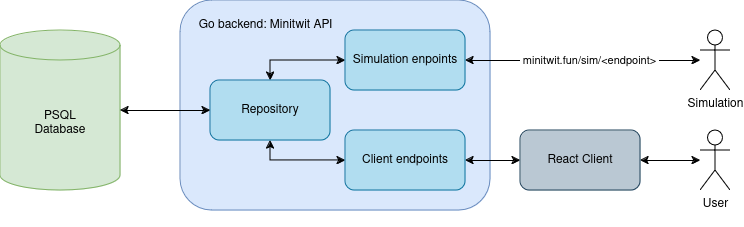

The diagram above was exported from draw.io. Its source (the exported page's mxGraphModel, read from the mxfile embedded in the PNG):
<mxGraphModel dx="989" dy="559" grid="1" gridSize="10" guides="1" tooltips="1" connect="1" arrows="1" fold="1" page="1" pageScale="1" pageWidth="850" pageHeight="1100" math="0" shadow="0">
  <root>
    <mxCell id="0" />
    <mxCell id="1" parent="0" />
    <mxCell id="E6LDjk4aAODTNbkmuT1G-15" value="" style="rounded=1;whiteSpace=wrap;html=1;fillColor=#dae8fc;strokeColor=#6c8ebf;" vertex="1" parent="1">
      <mxGeometry x="240" y="320" width="310" height="210" as="geometry" />
    </mxCell>
    <mxCell id="E6LDjk4aAODTNbkmuT1G-1" value="PSQL &lt;br&gt;Database" style="shape=cylinder3;whiteSpace=wrap;html=1;boundedLbl=1;backgroundOutline=1;size=15;fillColor=#d5e8d4;strokeColor=#82b366;" vertex="1" parent="1">
      <mxGeometry x="60" y="350" width="120" height="160" as="geometry" />
    </mxCell>
    <mxCell id="E6LDjk4aAODTNbkmuT1G-5" style="edgeStyle=orthogonalEdgeStyle;rounded=0;orthogonalLoop=1;jettySize=auto;html=1;startArrow=classic;startFill=1;" edge="1" parent="1" source="E6LDjk4aAODTNbkmuT1G-3" target="E6LDjk4aAODTNbkmuT1G-4">
      <mxGeometry relative="1" as="geometry" />
    </mxCell>
    <mxCell id="E6LDjk4aAODTNbkmuT1G-14" style="edgeStyle=orthogonalEdgeStyle;rounded=0;orthogonalLoop=1;jettySize=auto;html=1;entryX=1;entryY=0.5;entryDx=0;entryDy=0;startArrow=classic;startFill=1;" edge="1" parent="1" source="E6LDjk4aAODTNbkmuT1G-3" target="E6LDjk4aAODTNbkmuT1G-18">
      <mxGeometry relative="1" as="geometry">
        <mxPoint x="425" y="420" as="targetPoint" />
      </mxGeometry>
    </mxCell>
    <mxCell id="E6LDjk4aAODTNbkmuT1G-3" value="React Client" style="rounded=1;whiteSpace=wrap;html=1;fillColor=#bac8d3;strokeColor=#23445d;" vertex="1" parent="1">
      <mxGeometry x="580" y="450" width="120" height="60" as="geometry" />
    </mxCell>
    <mxCell id="E6LDjk4aAODTNbkmuT1G-4" value="User&lt;div&gt;&lt;br/&gt;&lt;/div&gt;" style="shape=umlActor;verticalLabelPosition=bottom;verticalAlign=top;html=1;outlineConnect=0;" vertex="1" parent="1">
      <mxGeometry x="760" y="450" width="30" height="60" as="geometry" />
    </mxCell>
    <mxCell id="E6LDjk4aAODTNbkmuT1G-10" style="edgeStyle=orthogonalEdgeStyle;rounded=0;orthogonalLoop=1;jettySize=auto;html=1;entryX=1;entryY=0.5;entryDx=0;entryDy=0;startArrow=classic;startFill=1;" edge="1" parent="1" source="E6LDjk4aAODTNbkmuT1G-9" target="E6LDjk4aAODTNbkmuT1G-17">
      <mxGeometry relative="1" as="geometry">
        <mxPoint x="425" y="320" as="targetPoint" />
      </mxGeometry>
    </mxCell>
    <mxCell id="E6LDjk4aAODTNbkmuT1G-12" value="&amp;nbsp;minitwit.fun/sim/&amp;lt;endpoint&amp;gt;&amp;nbsp; " style="edgeLabel;html=1;align=center;verticalAlign=middle;resizable=0;points=[];" vertex="1" connectable="0" parent="E6LDjk4aAODTNbkmuT1G-10">
      <mxGeometry x="-0.0542" relative="1" as="geometry">
        <mxPoint as="offset" />
      </mxGeometry>
    </mxCell>
    <mxCell id="E6LDjk4aAODTNbkmuT1G-9" value="Simulation" style="shape=umlActor;verticalLabelPosition=bottom;verticalAlign=top;html=1;outlineConnect=0;" vertex="1" parent="1">
      <mxGeometry x="760" y="350" width="30" height="60" as="geometry" />
    </mxCell>
    <mxCell id="E6LDjk4aAODTNbkmuT1G-16" value="Go backend: Minitwit API" style="text;html=1;align=center;verticalAlign=middle;resizable=0;points=[];autosize=1;strokeColor=none;fillColor=none;" vertex="1" parent="1">
      <mxGeometry x="245" y="330" width="160" height="30" as="geometry" />
    </mxCell>
    <mxCell id="E6LDjk4aAODTNbkmuT1G-29" style="edgeStyle=orthogonalEdgeStyle;rounded=0;orthogonalLoop=1;jettySize=auto;html=1;entryX=0.5;entryY=0;entryDx=0;entryDy=0;startArrow=classic;startFill=1;" edge="1" parent="1" source="E6LDjk4aAODTNbkmuT1G-17" target="E6LDjk4aAODTNbkmuT1G-19">
      <mxGeometry relative="1" as="geometry" />
    </mxCell>
    <mxCell id="E6LDjk4aAODTNbkmuT1G-17" value="Simulation enpoints" style="rounded=1;whiteSpace=wrap;html=1;fillColor=#b1ddf0;strokeColor=#10739e;" vertex="1" parent="1">
      <mxGeometry x="405" y="350" width="120" height="60" as="geometry" />
    </mxCell>
    <mxCell id="E6LDjk4aAODTNbkmuT1G-28" style="edgeStyle=orthogonalEdgeStyle;rounded=0;orthogonalLoop=1;jettySize=auto;html=1;entryX=0.5;entryY=1;entryDx=0;entryDy=0;startArrow=classic;startFill=1;" edge="1" parent="1" source="E6LDjk4aAODTNbkmuT1G-18" target="E6LDjk4aAODTNbkmuT1G-19">
      <mxGeometry relative="1" as="geometry" />
    </mxCell>
    <mxCell id="E6LDjk4aAODTNbkmuT1G-18" value="Client endpoints" style="rounded=1;whiteSpace=wrap;html=1;fillColor=#b1ddf0;strokeColor=#10739e;" vertex="1" parent="1">
      <mxGeometry x="405" y="450" width="120" height="60" as="geometry" />
    </mxCell>
    <mxCell id="E6LDjk4aAODTNbkmuT1G-19" value="Repository" style="rounded=1;whiteSpace=wrap;html=1;fillColor=#b1ddf0;strokeColor=#10739e;" vertex="1" parent="1">
      <mxGeometry x="270" y="400" width="120" height="60" as="geometry" />
    </mxCell>
    <mxCell id="E6LDjk4aAODTNbkmuT1G-27" style="edgeStyle=orthogonalEdgeStyle;rounded=0;orthogonalLoop=1;jettySize=auto;html=1;entryX=1;entryY=0.5;entryDx=0;entryDy=0;entryPerimeter=0;startArrow=classic;startFill=1;" edge="1" parent="1" source="E6LDjk4aAODTNbkmuT1G-19" target="E6LDjk4aAODTNbkmuT1G-1">
      <mxGeometry relative="1" as="geometry" />
    </mxCell>
  </root>
</mxGraphModel>